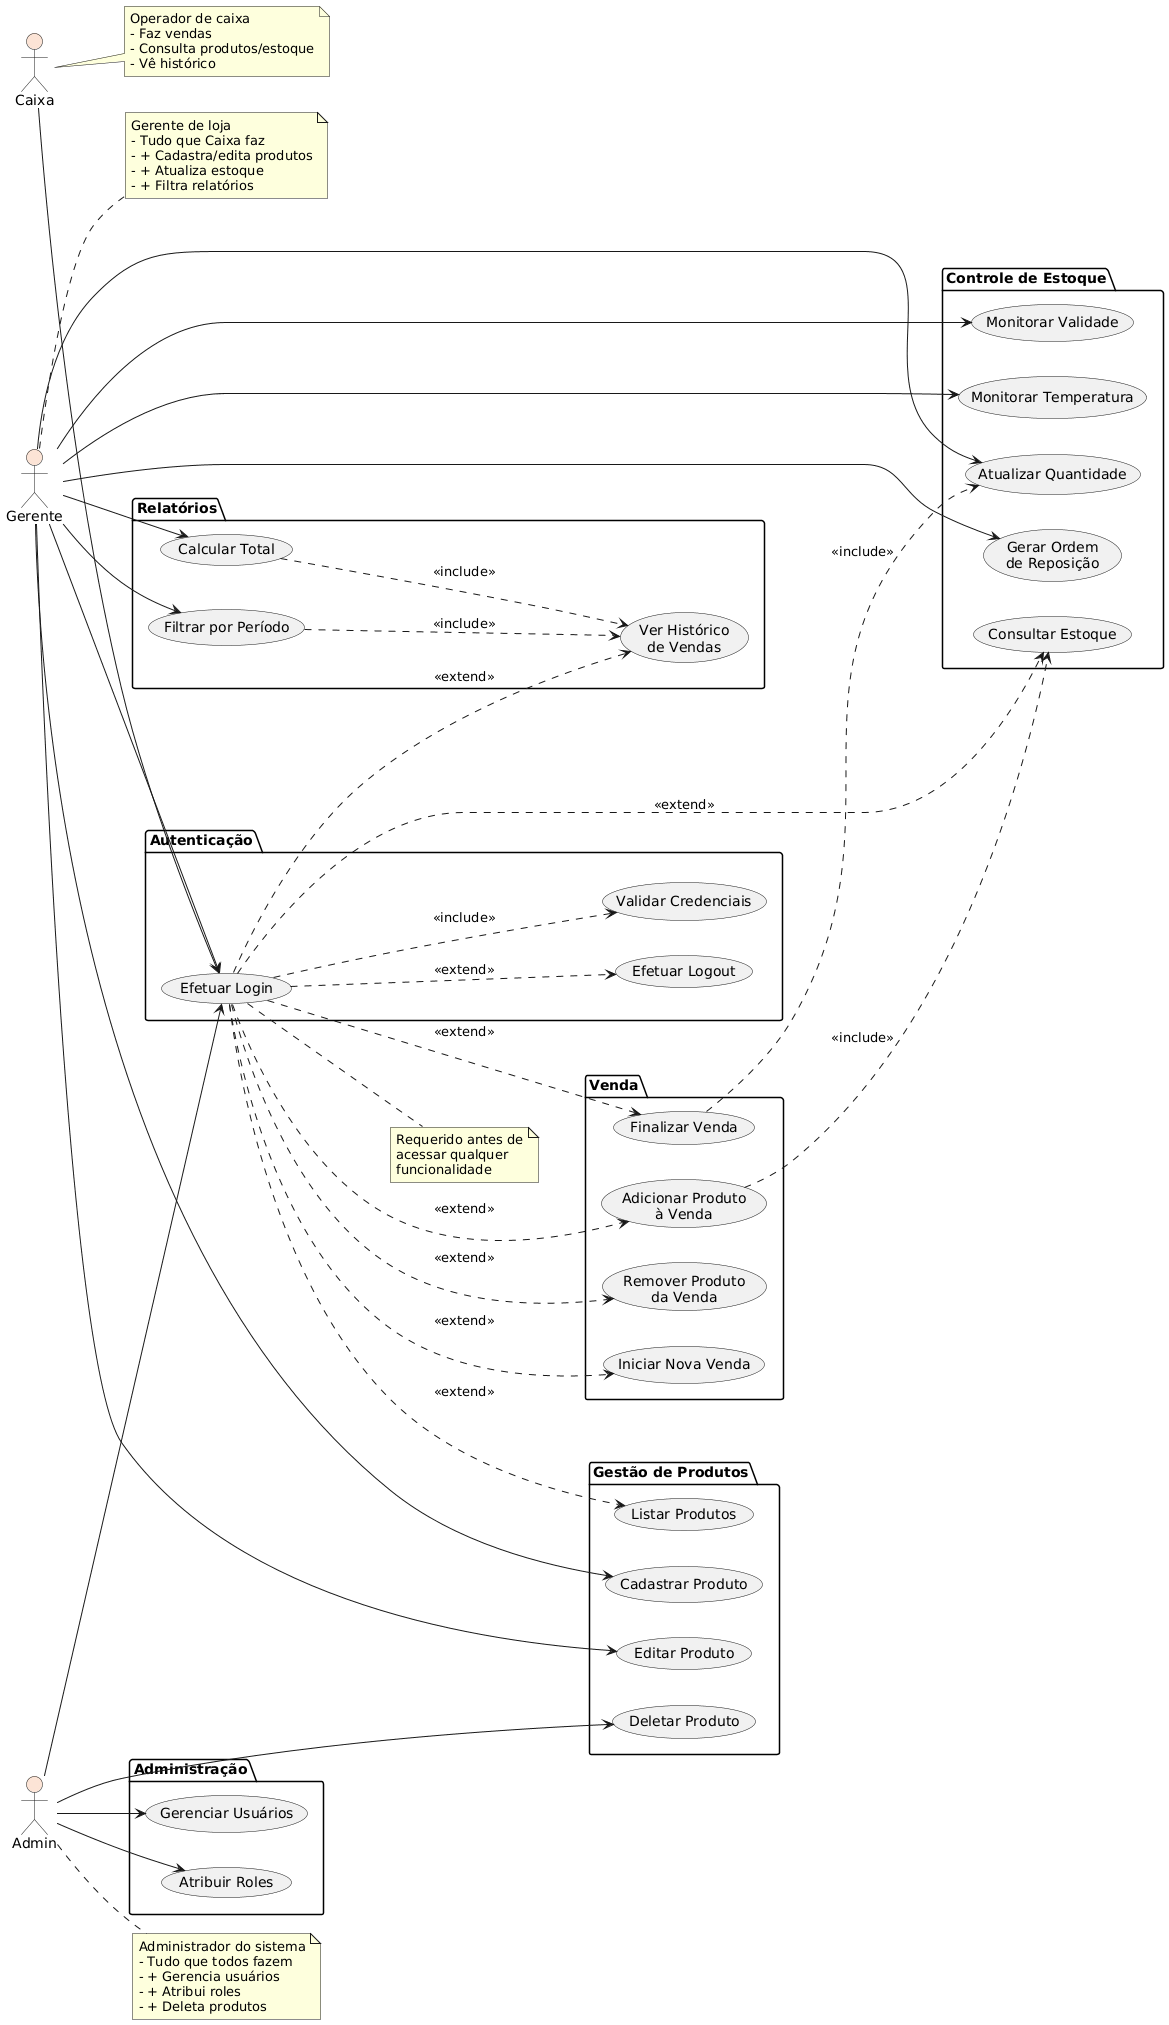

The diagram above was rendered by PlantUML. Its source (embedded in the PNG):
@startuml
left to right direction
skinparam backgroundColor #FFFFFF
skinparam actorBackgroundColor #FCE4D6

actor "Caixa" as Caixa
actor "Gerente" as Gerente
actor "Admin" as Admin

package "Autenticação" {
  usecase UC_LOGIN as "Efetuar Login"
  usecase UC_LOGOUT as "Efetuar Logout"
  usecase UC_VALIDAR as "Validar Credenciais"
}

package "Gestão de Produtos" {
  usecase UC_CADASTRAR as "Cadastrar Produto"
  usecase UC_LISTAR as "Listar Produtos"
  usecase UC_EDITAR as "Editar Produto"
  usecase UC_DELETAR as "Deletar Produto"
}

package "Controle de Estoque" {
  usecase UC_CONSULTAR as "Consultar Estoque"
  usecase UC_ATUALIZAR as "Atualizar Quantidade"
  usecase UC_VALIDADE as "Monitorar Validade"
  usecase UC_TEMP as "Monitorar Temperatura"
  usecase UC_REPOSICAO as "Gerar Ordem\nde Reposição"
}

package "Venda" {
  usecase UC_NOVA_VENDA as "Iniciar Nova Venda"
  usecase UC_ADICIONAR as "Adicionar Produto\nà Venda"
  usecase UC_REMOVER as "Remover Produto\nda Venda"
  usecase UC_FINALIZAR as "Finalizar Venda"
}

package "Relatórios" {
  usecase UC_HISTORICO as "Ver Histórico\nde Vendas"
  usecase UC_FILTRAR as "Filtrar por Período"
  usecase UC_TOTAL as "Calcular Total"
}

package "Administração" {
  usecase UC_GERENCIAR_USERS as "Gerenciar Usuários"
  usecase UC_ATRIB_ROLES as "Atribuir Roles"
}

' Login é comum a todos
Caixa --> UC_LOGIN
Gerente --> UC_LOGIN
Admin --> UC_LOGIN

UC_LOGIN -.-> UC_VALIDAR : <<include>>

' Caixa - Vendedor (acesso limitado)
UC_LOGIN -.-> UC_LISTAR : <<extend>>
UC_LOGIN -.-> UC_CONSULTAR : <<extend>>
UC_LOGIN -.-> UC_NOVA_VENDA : <<extend>>
UC_LOGIN -.-> UC_ADICIONAR : <<extend>>
UC_LOGIN -.-> UC_REMOVER : <<extend>>
UC_LOGIN -.-> UC_FINALIZAR : <<extend>>
UC_LOGIN -.-> UC_HISTORICO : <<extend>>
UC_LOGIN -.-> UC_LOGOUT : <<extend>>

' Gerente - Acesso expandido
Gerente --> UC_CADASTRAR
Gerente --> UC_EDITAR
Gerente --> UC_ATUALIZAR
Gerente --> UC_VALIDADE
Gerente --> UC_TEMP
Gerente --> UC_REPOSICAO
Gerente --> UC_FILTRAR
Gerente --> UC_TOTAL

' Admin - Acesso total
Admin --> UC_DELETAR
Admin --> UC_GERENCIAR_USERS
Admin --> UC_ATRIB_ROLES

UC_ADICIONAR -.-> UC_CONSULTAR : <<include>>
UC_FINALIZAR -.-> UC_ATUALIZAR : <<include>>
UC_FILTRAR -.-> UC_HISTORICO : <<include>>
UC_TOTAL -.-> UC_HISTORICO : <<include>>

note right of Caixa
  Operador de caixa
  - Faz vendas
  - Consulta produtos/estoque
  - Vê histórico
end note

note right of Gerente
  Gerente de loja
  - Tudo que Caixa faz
  - + Cadastra/edita produtos
  - + Atualiza estoque
  - + Filtra relatórios
end note

note right of Admin
  Administrador do sistema
  - Tudo que todos fazem
  - + Gerencia usuários
  - + Atribui roles
  - + Deleta produtos
end note

note right of UC_LOGIN
  Requerido antes de
  acessar qualquer
  funcionalidade
end note
@enduml